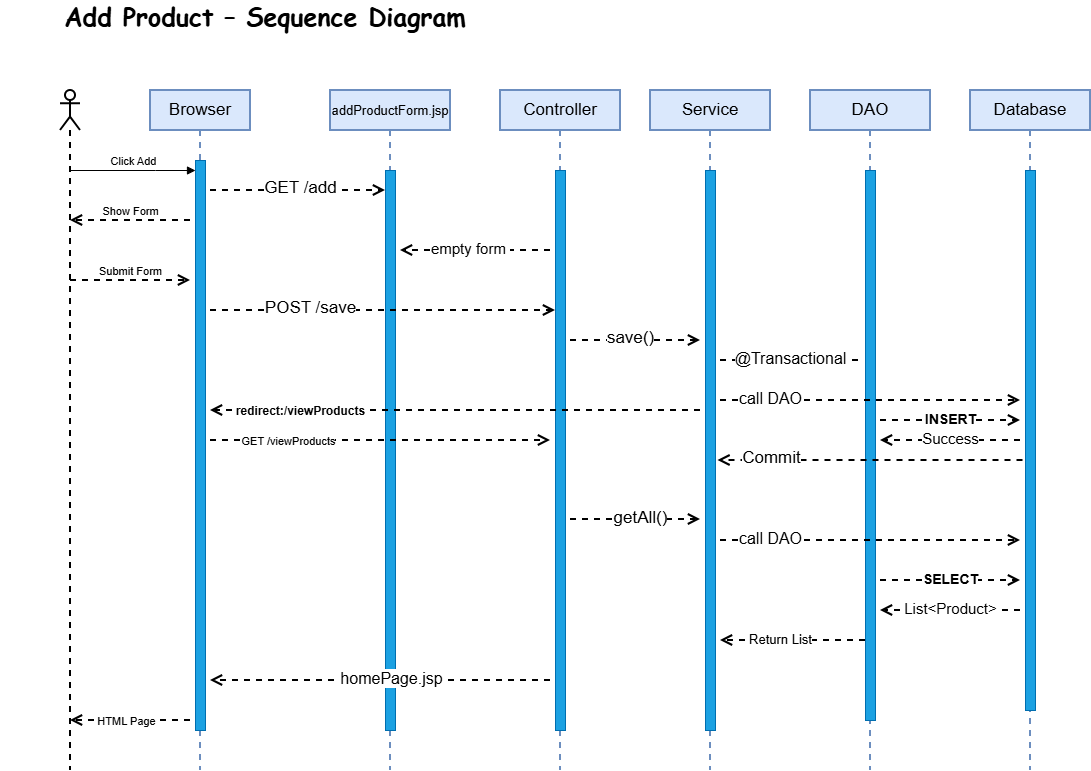

The diagram above was exported from draw.io. Its source (the exported page's mxGraphModel, read from the mxfile embedded in the PNG):
<mxGraphModel dx="1418" dy="788" grid="1" gridSize="10" guides="1" tooltips="1" connect="1" arrows="1" fold="1" page="1" pageScale="1" pageWidth="850" pageHeight="1100" math="0" shadow="0">
  <root>
    <mxCell id="0" />
    <mxCell id="1" parent="0" />
    <mxCell id="aM9ryv3xv72pqoxQDRHE-1" parent="1" style="shape=umlLifeline;perimeter=lifelinePerimeter;whiteSpace=wrap;html=1;container=0;dropTarget=0;collapsible=0;recursiveResize=0;outlineConnect=0;portConstraint=eastwest;newEdgeStyle={&quot;edgeStyle&quot;:&quot;elbowEdgeStyle&quot;,&quot;elbow&quot;:&quot;vertical&quot;,&quot;curved&quot;:0,&quot;rounded&quot;:0};fillColor=#dae8fc;strokeColor=#6c8ebf;strokeWidth=2;" value="&lt;font style=&quot;font-size: 17px;&quot;&gt;Browser&lt;/font&gt;" vertex="1">
      <mxGeometry height="680" width="100" x="160" y="120" as="geometry" />
    </mxCell>
    <mxCell id="aM9ryv3xv72pqoxQDRHE-2" parent="aM9ryv3xv72pqoxQDRHE-1" style="html=1;points=[];perimeter=orthogonalPerimeter;outlineConnect=0;targetShapes=umlLifeline;portConstraint=eastwest;newEdgeStyle={&quot;edgeStyle&quot;:&quot;elbowEdgeStyle&quot;,&quot;elbow&quot;:&quot;vertical&quot;,&quot;curved&quot;:0,&quot;rounded&quot;:0};fillColor=#1ba1e2;fontColor=#ffffff;strokeColor=#006EAF;" value="" vertex="1">
      <mxGeometry height="570" width="10" x="45" y="70" as="geometry" />
    </mxCell>
    <mxCell id="aM9ryv3xv72pqoxQDRHE-5" parent="1" style="shape=umlLifeline;perimeter=lifelinePerimeter;whiteSpace=wrap;html=1;container=0;dropTarget=0;collapsible=0;recursiveResize=0;outlineConnect=0;portConstraint=eastwest;newEdgeStyle={&quot;edgeStyle&quot;:&quot;elbowEdgeStyle&quot;,&quot;elbow&quot;:&quot;vertical&quot;,&quot;curved&quot;:0,&quot;rounded&quot;:0};fillColor=#dae8fc;strokeColor=#6c8ebf;strokeWidth=2;" value="&lt;font style=&quot;font-size: 13px;&quot;&gt;addProductForm.jsp&lt;/font&gt;" vertex="1">
      <mxGeometry height="680" width="120" x="340" y="120" as="geometry" />
    </mxCell>
    <mxCell id="aM9ryv3xv72pqoxQDRHE-6" parent="aM9ryv3xv72pqoxQDRHE-5" style="html=1;points=[];perimeter=orthogonalPerimeter;outlineConnect=0;targetShapes=umlLifeline;portConstraint=eastwest;newEdgeStyle={&quot;edgeStyle&quot;:&quot;elbowEdgeStyle&quot;,&quot;elbow&quot;:&quot;vertical&quot;,&quot;curved&quot;:0,&quot;rounded&quot;:0};fillColor=#1ba1e2;fontColor=#ffffff;strokeColor=#006EAF;" value="" vertex="1">
      <mxGeometry height="560" width="10" x="55" y="80" as="geometry" />
    </mxCell>
    <mxCell id="aM9ryv3xv72pqoxQDRHE-10" edge="1" parent="1" style="html=1;verticalAlign=bottom;endArrow=open;dashed=1;endSize=8;edgeStyle=elbowEdgeStyle;elbow=vertical;curved=0;rounded=0;strokeWidth=2;" value="&lt;font style=&quot;font-size: 17px;&quot;&gt;GET /add&lt;/font&gt;">
      <mxGeometry relative="1" x="0.0286" y="-10" as="geometry">
        <mxPoint as="offset" />
        <Array as="points">
          <mxPoint x="300" y="220" />
        </Array>
        <mxPoint x="220" y="220" as="sourcePoint" />
        <mxPoint x="395" y="220" as="targetPoint" />
      </mxGeometry>
    </mxCell>
    <mxCell id="b-7Bn3clIBWnQcRZ88c2-1" parent="1" style="shape=umlLifeline;perimeter=lifelinePerimeter;whiteSpace=wrap;html=1;container=1;dropTarget=0;collapsible=0;recursiveResize=0;outlineConnect=0;portConstraint=eastwest;newEdgeStyle={&quot;curved&quot;:0,&quot;rounded&quot;:0};participant=umlActor;strokeWidth=2;" value="" vertex="1">
      <mxGeometry height="680" width="20" x="70" y="120" as="geometry" />
    </mxCell>
    <mxCell id="b-7Bn3clIBWnQcRZ88c2-2" parent="1" style="shape=umlLifeline;perimeter=lifelinePerimeter;whiteSpace=wrap;html=1;container=0;dropTarget=0;collapsible=0;recursiveResize=0;outlineConnect=0;portConstraint=eastwest;newEdgeStyle={&quot;edgeStyle&quot;:&quot;elbowEdgeStyle&quot;,&quot;elbow&quot;:&quot;vertical&quot;,&quot;curved&quot;:0,&quot;rounded&quot;:0};fillColor=#dae8fc;strokeColor=#6c8ebf;strokeWidth=2;" value="&lt;font style=&quot;font-size: 17px;&quot;&gt;Controller        &lt;/font&gt;" vertex="1">
      <mxGeometry height="680" width="120" x="510" y="120" as="geometry" />
    </mxCell>
    <mxCell id="b-7Bn3clIBWnQcRZ88c2-3" parent="b-7Bn3clIBWnQcRZ88c2-2" style="html=1;points=[];perimeter=orthogonalPerimeter;outlineConnect=0;targetShapes=umlLifeline;portConstraint=eastwest;newEdgeStyle={&quot;edgeStyle&quot;:&quot;elbowEdgeStyle&quot;,&quot;elbow&quot;:&quot;vertical&quot;,&quot;curved&quot;:0,&quot;rounded&quot;:0};fillColor=#1ba1e2;fontColor=#ffffff;strokeColor=#006EAF;" value="" vertex="1">
      <mxGeometry height="560" width="10" x="55" y="80" as="geometry" />
    </mxCell>
    <mxCell id="b-7Bn3clIBWnQcRZ88c2-4" parent="1" style="shape=umlLifeline;perimeter=lifelinePerimeter;whiteSpace=wrap;html=1;container=0;dropTarget=0;collapsible=0;recursiveResize=0;outlineConnect=0;portConstraint=eastwest;newEdgeStyle={&quot;edgeStyle&quot;:&quot;elbowEdgeStyle&quot;,&quot;elbow&quot;:&quot;vertical&quot;,&quot;curved&quot;:0,&quot;rounded&quot;:0};fillColor=#dae8fc;strokeColor=#6c8ebf;strokeWidth=2;" value="&lt;font style=&quot;font-size: 17px;&quot;&gt;Service                &lt;/font&gt;" vertex="1">
      <mxGeometry height="680" width="120" x="660" y="120" as="geometry" />
    </mxCell>
    <mxCell id="b-7Bn3clIBWnQcRZ88c2-5" parent="b-7Bn3clIBWnQcRZ88c2-4" style="html=1;points=[];perimeter=orthogonalPerimeter;outlineConnect=0;targetShapes=umlLifeline;portConstraint=eastwest;newEdgeStyle={&quot;edgeStyle&quot;:&quot;elbowEdgeStyle&quot;,&quot;elbow&quot;:&quot;vertical&quot;,&quot;curved&quot;:0,&quot;rounded&quot;:0};fillColor=#1ba1e2;fontColor=#ffffff;strokeColor=#006EAF;" value="" vertex="1">
      <mxGeometry height="560" width="10" x="55" y="80" as="geometry" />
    </mxCell>
    <mxCell id="b-7Bn3clIBWnQcRZ88c2-6" parent="1" style="shape=umlLifeline;perimeter=lifelinePerimeter;whiteSpace=wrap;html=1;container=0;dropTarget=0;collapsible=0;recursiveResize=0;outlineConnect=0;portConstraint=eastwest;newEdgeStyle={&quot;edgeStyle&quot;:&quot;elbowEdgeStyle&quot;,&quot;elbow&quot;:&quot;vertical&quot;,&quot;curved&quot;:0,&quot;rounded&quot;:0};fillColor=#dae8fc;strokeColor=#6c8ebf;strokeWidth=2;" value="&lt;font style=&quot;font-size: 17px;&quot;&gt;DAO                        &lt;/font&gt;" vertex="1">
      <mxGeometry height="680" width="120" x="820" y="120" as="geometry" />
    </mxCell>
    <mxCell id="b-7Bn3clIBWnQcRZ88c2-7" parent="b-7Bn3clIBWnQcRZ88c2-6" style="html=1;points=[];perimeter=orthogonalPerimeter;outlineConnect=0;targetShapes=umlLifeline;portConstraint=eastwest;newEdgeStyle={&quot;edgeStyle&quot;:&quot;elbowEdgeStyle&quot;,&quot;elbow&quot;:&quot;vertical&quot;,&quot;curved&quot;:0,&quot;rounded&quot;:0};fillColor=#1ba1e2;fontColor=#ffffff;strokeColor=#006EAF;" value="" vertex="1">
      <mxGeometry height="550" width="10" x="55" y="80" as="geometry" />
    </mxCell>
    <mxCell id="b-7Bn3clIBWnQcRZ88c2-8" parent="1" style="shape=umlLifeline;perimeter=lifelinePerimeter;whiteSpace=wrap;html=1;container=0;dropTarget=0;collapsible=0;recursiveResize=0;outlineConnect=0;portConstraint=eastwest;newEdgeStyle={&quot;edgeStyle&quot;:&quot;elbowEdgeStyle&quot;,&quot;elbow&quot;:&quot;vertical&quot;,&quot;curved&quot;:0,&quot;rounded&quot;:0};fillColor=#dae8fc;strokeColor=#6c8ebf;strokeWidth=2;" value="&lt;font style=&quot;font-size: 17px;&quot;&gt;Database                        &lt;/font&gt;" vertex="1">
      <mxGeometry height="680" width="120" x="980" y="120" as="geometry" />
    </mxCell>
    <mxCell id="b-7Bn3clIBWnQcRZ88c2-9" parent="b-7Bn3clIBWnQcRZ88c2-8" style="html=1;points=[];perimeter=orthogonalPerimeter;outlineConnect=0;targetShapes=umlLifeline;portConstraint=eastwest;newEdgeStyle={&quot;edgeStyle&quot;:&quot;elbowEdgeStyle&quot;,&quot;elbow&quot;:&quot;vertical&quot;,&quot;curved&quot;:0,&quot;rounded&quot;:0};fillColor=#1ba1e2;fontColor=#ffffff;strokeColor=#006EAF;" value="" vertex="1">
      <mxGeometry height="540" width="10" x="55" y="80" as="geometry" />
    </mxCell>
    <mxCell id="b-7Bn3clIBWnQcRZ88c2-10" edge="1" parent="1" style="html=1;verticalAlign=bottom;endArrow=block;edgeStyle=elbowEdgeStyle;elbow=vertical;curved=0;rounded=0;" target="aM9ryv3xv72pqoxQDRHE-2" value="Click Add">
      <mxGeometry relative="1" as="geometry">
        <Array as="points">
          <mxPoint x="165" y="200" />
        </Array>
        <mxPoint x="80" y="200" as="sourcePoint" />
        <mxPoint x="260" y="200" as="targetPoint" />
      </mxGeometry>
    </mxCell>
    <mxCell id="b-7Bn3clIBWnQcRZ88c2-11" edge="1" parent="1" style="html=1;verticalAlign=bottom;endArrow=open;dashed=1;endSize=8;edgeStyle=elbowEdgeStyle;elbow=vertical;curved=0;rounded=0;strokeWidth=2;" value="Show Form">
      <mxGeometry relative="1" as="geometry">
        <Array as="points">
          <mxPoint x="115" y="250" />
        </Array>
        <mxPoint x="200" y="250" as="sourcePoint" />
        <mxPoint x="80" y="250" as="targetPoint" />
      </mxGeometry>
    </mxCell>
    <mxCell id="b-7Bn3clIBWnQcRZ88c2-13" edge="1" parent="1" source="b-7Bn3clIBWnQcRZ88c2-1" style="html=1;verticalAlign=bottom;endArrow=open;dashed=1;endSize=8;edgeStyle=elbowEdgeStyle;elbow=vertical;curved=0;rounded=0;strokeWidth=2;" value="Submit Form">
      <mxGeometry relative="1" as="geometry">
        <Array as="points">
          <mxPoint x="170" y="310" />
        </Array>
        <mxPoint x="90" y="310" as="sourcePoint" />
        <mxPoint x="200" y="310" as="targetPoint" />
      </mxGeometry>
    </mxCell>
    <mxCell id="b-7Bn3clIBWnQcRZ88c2-15" edge="1" parent="1" style="html=1;verticalAlign=bottom;endArrow=open;dashed=1;endSize=8;edgeStyle=elbowEdgeStyle;elbow=vertical;curved=0;rounded=0;strokeWidth=2;" value="&lt;font style=&quot;font-size: 15px;&quot;&gt;empty form&amp;nbsp;&lt;/font&gt;">
      <mxGeometry relative="1" x="0.0667" y="10" as="geometry">
        <mxPoint as="offset" />
        <Array as="points">
          <mxPoint x="500" y="280" />
        </Array>
        <mxPoint x="560" y="280" as="sourcePoint" />
        <mxPoint x="410" y="280" as="targetPoint" />
      </mxGeometry>
    </mxCell>
    <mxCell id="b-7Bn3clIBWnQcRZ88c2-29" edge="1" parent="1" style="html=1;verticalAlign=bottom;endArrow=open;dashed=1;endSize=8;edgeStyle=elbowEdgeStyle;elbow=vertical;curved=0;rounded=0;strokeWidth=2;" target="b-7Bn3clIBWnQcRZ88c2-3" value="&lt;font style=&quot;font-size: 17px;&quot;&gt;POST /save&lt;/font&gt;">
      <mxGeometry relative="1" x="-0.4203" y="-10" as="geometry">
        <mxPoint as="offset" />
        <Array as="points">
          <mxPoint x="310" y="340" />
        </Array>
        <mxPoint x="220" y="340" as="sourcePoint" />
        <mxPoint x="710" y="340" as="targetPoint" />
      </mxGeometry>
    </mxCell>
    <mxCell id="b-7Bn3clIBWnQcRZ88c2-30" edge="1" parent="1" style="html=1;verticalAlign=bottom;endArrow=open;dashed=1;endSize=8;edgeStyle=elbowEdgeStyle;elbow=vertical;curved=0;rounded=0;strokeWidth=2;" value="&lt;font style=&quot;font-size: 17px;&quot;&gt;save()&lt;/font&gt;">
      <mxGeometry relative="1" x="-0.0805" y="-10" as="geometry">
        <mxPoint as="offset" />
        <Array as="points">
          <mxPoint x="670" y="370" />
        </Array>
        <mxPoint x="580" y="370" as="sourcePoint" />
        <mxPoint x="710" y="370.5" as="targetPoint" />
      </mxGeometry>
    </mxCell>
    <mxCell id="b-7Bn3clIBWnQcRZ88c2-31" edge="1" parent="1" style="html=1;verticalAlign=bottom;endArrow=none;dashed=1;endSize=8;edgeStyle=elbowEdgeStyle;elbow=vertical;curved=0;rounded=0;endFill=0;strokeWidth=2;" value="&lt;font style=&quot;font-size: 16px;&quot;&gt;@Transactional&lt;/font&gt;">
      <mxGeometry relative="1" x="-0.0036" y="-10" as="geometry">
        <mxPoint as="offset" />
        <Array as="points">
          <mxPoint x="820" y="390" />
        </Array>
        <mxPoint x="730" y="390" as="sourcePoint" />
        <mxPoint x="870" y="390.5" as="targetPoint" />
      </mxGeometry>
    </mxCell>
    <mxCell id="b-7Bn3clIBWnQcRZ88c2-32" edge="1" parent="1" style="html=1;verticalAlign=bottom;endArrow=open;dashed=1;endSize=8;edgeStyle=elbowEdgeStyle;elbow=vertical;curved=0;rounded=0;strokeWidth=2;" value="&lt;font style=&quot;font-size: 16px;&quot;&gt;call DAO&lt;/font&gt;">
      <mxGeometry relative="1" x="-0.6667" y="-10" as="geometry">
        <mxPoint as="offset" />
        <Array as="points">
          <mxPoint x="820" y="430" />
        </Array>
        <mxPoint x="730" y="430" as="sourcePoint" />
        <mxPoint x="1030" y="430" as="targetPoint" />
      </mxGeometry>
    </mxCell>
    <mxCell id="b-7Bn3clIBWnQcRZ88c2-33" edge="1" parent="1" style="html=1;verticalAlign=bottom;endArrow=open;dashed=1;endSize=8;edgeStyle=elbowEdgeStyle;elbow=vertical;curved=0;rounded=0;strokeWidth=2;" value="&lt;font style=&quot;font-size: 14px;&quot;&gt;&lt;b&gt;INSERT&lt;/b&gt;&lt;/font&gt;">
      <mxGeometry relative="1" x="-0.0036" y="-10" as="geometry">
        <mxPoint as="offset" />
        <Array as="points">
          <mxPoint x="980" y="450" />
        </Array>
        <mxPoint x="890" y="450" as="sourcePoint" />
        <mxPoint x="1030" y="450.5" as="targetPoint" />
      </mxGeometry>
    </mxCell>
    <mxCell id="b-7Bn3clIBWnQcRZ88c2-35" edge="1" parent="1" style="html=1;verticalAlign=bottom;endArrow=open;dashed=1;endSize=8;edgeStyle=elbowEdgeStyle;elbow=vertical;curved=0;rounded=0;strokeWidth=2;" value="&lt;font style=&quot;font-size: 15px;&quot;&gt;Success&lt;/font&gt;">
      <mxGeometry relative="1" y="10" as="geometry">
        <mxPoint as="offset" />
        <Array as="points">
          <mxPoint x="980" y="470" />
        </Array>
        <mxPoint x="1030" y="470" as="sourcePoint" />
        <mxPoint x="890" y="470" as="targetPoint" />
      </mxGeometry>
    </mxCell>
    <mxCell id="b-7Bn3clIBWnQcRZ88c2-39" edge="1" parent="1" style="html=1;verticalAlign=bottom;endArrow=open;dashed=1;endSize=8;edgeStyle=elbowEdgeStyle;elbow=vertical;curved=0;rounded=0;strokeWidth=2;" value="&lt;font style=&quot;font-size: 17px;&quot;&gt;Commit&lt;/font&gt;">
      <mxGeometry relative="1" x="0.6557" y="10" as="geometry">
        <mxPoint as="offset" />
        <Array as="points">
          <mxPoint x="817.5" y="490" />
        </Array>
        <mxPoint x="1032.5" y="490" as="sourcePoint" />
        <mxPoint x="727.5" y="490" as="targetPoint" />
      </mxGeometry>
    </mxCell>
    <mxCell id="b-7Bn3clIBWnQcRZ88c2-40" edge="1" parent="1" style="html=1;verticalAlign=bottom;endArrow=open;dashed=1;endSize=8;edgeStyle=elbowEdgeStyle;elbow=horizontal;curved=0;rounded=0;strokeWidth=2;" value="&lt;font style=&quot;font-size: 12px;&quot;&gt;&lt;b style=&quot;&quot;&gt;redirect:/viewProducts&lt;/b&gt;&lt;/font&gt;">
      <mxGeometry relative="1" x="0.6327" y="10" as="geometry">
        <mxPoint as="offset" />
        <Array as="points">
          <mxPoint x="310" y="440" />
        </Array>
        <mxPoint x="710" y="440" as="sourcePoint" />
        <mxPoint x="220" y="440" as="targetPoint" />
      </mxGeometry>
    </mxCell>
    <mxCell id="b-7Bn3clIBWnQcRZ88c2-41" edge="1" parent="1" style="html=1;verticalAlign=bottom;endArrow=open;dashed=1;endSize=8;edgeStyle=elbowEdgeStyle;elbow=vertical;curved=0;rounded=0;strokeWidth=2;" value="GET /viewProducts">
      <mxGeometry relative="1" x="-0.5422" y="-10" as="geometry">
        <mxPoint as="offset" />
        <Array as="points">
          <mxPoint x="300" y="470" />
        </Array>
        <mxPoint x="220" y="470" as="sourcePoint" />
        <mxPoint x="560" y="470" as="targetPoint" />
      </mxGeometry>
    </mxCell>
    <mxCell id="b-7Bn3clIBWnQcRZ88c2-44" edge="1" parent="1" style="html=1;verticalAlign=bottom;endArrow=open;dashed=1;endSize=8;edgeStyle=elbowEdgeStyle;elbow=vertical;curved=0;rounded=0;strokeWidth=2;" value="&lt;font style=&quot;font-size: 16px;&quot;&gt;homePage.jsp&lt;/font&gt;">
      <mxGeometry relative="1" x="-0.0667" y="10" as="geometry">
        <mxPoint as="offset" />
        <Array as="points">
          <mxPoint x="500" y="710" />
        </Array>
        <mxPoint x="560" y="710" as="sourcePoint" />
        <mxPoint x="220" y="710" as="targetPoint" />
      </mxGeometry>
    </mxCell>
    <mxCell id="b-7Bn3clIBWnQcRZ88c2-45" edge="1" parent="1" style="html=1;verticalAlign=bottom;endArrow=open;dashed=1;endSize=8;edgeStyle=elbowEdgeStyle;elbow=vertical;curved=0;rounded=0;strokeWidth=2;" value="HTML Page">
      <mxGeometry relative="1" x="0.0667" y="10" as="geometry">
        <mxPoint as="offset" />
        <Array as="points">
          <mxPoint x="170" y="750" />
        </Array>
        <mxPoint x="200" y="750" as="sourcePoint" />
        <mxPoint x="80" y="750" as="targetPoint" />
      </mxGeometry>
    </mxCell>
    <mxCell id="b-7Bn3clIBWnQcRZ88c2-46" edge="1" parent="1" style="html=1;verticalAlign=bottom;endArrow=open;dashed=1;endSize=8;edgeStyle=elbowEdgeStyle;elbow=vertical;curved=0;rounded=0;strokeWidth=2;" value="&lt;font style=&quot;font-size: 17px;&quot;&gt;getAll()&lt;/font&gt;">
      <mxGeometry relative="1" x="0.0728" y="-11" as="geometry">
        <mxPoint as="offset" />
        <Array as="points">
          <mxPoint x="670" y="549" />
        </Array>
        <mxPoint x="580" y="549" as="sourcePoint" />
        <mxPoint x="710" y="549.5" as="targetPoint" />
      </mxGeometry>
    </mxCell>
    <mxCell id="b-7Bn3clIBWnQcRZ88c2-47" edge="1" parent="1" style="html=1;verticalAlign=bottom;endArrow=open;dashed=1;endSize=8;edgeStyle=elbowEdgeStyle;elbow=vertical;curved=0;rounded=0;strokeWidth=2;" value="&lt;font style=&quot;font-size: 16px;&quot;&gt;call DAO&lt;/font&gt;">
      <mxGeometry relative="1" x="-0.6667" y="-10" as="geometry">
        <mxPoint as="offset" />
        <Array as="points">
          <mxPoint x="820" y="570" />
        </Array>
        <mxPoint x="730" y="570" as="sourcePoint" />
        <mxPoint x="1030" y="570" as="targetPoint" />
      </mxGeometry>
    </mxCell>
    <mxCell id="b-7Bn3clIBWnQcRZ88c2-48" edge="1" parent="1" style="html=1;verticalAlign=bottom;endArrow=open;dashed=1;endSize=8;edgeStyle=elbowEdgeStyle;elbow=vertical;curved=0;rounded=0;strokeWidth=2;" value="&lt;font style=&quot;font-size: 14px;&quot;&gt;&lt;b&gt;SELECT&lt;/b&gt;&lt;/font&gt;">
      <mxGeometry relative="1" x="-0.0036" y="-10" as="geometry">
        <mxPoint as="offset" />
        <Array as="points">
          <mxPoint x="980" y="610" />
        </Array>
        <mxPoint x="890" y="610" as="sourcePoint" />
        <mxPoint x="1030" y="610.5" as="targetPoint" />
      </mxGeometry>
    </mxCell>
    <mxCell id="b-7Bn3clIBWnQcRZ88c2-49" edge="1" parent="1" style="html=1;verticalAlign=bottom;endArrow=open;dashed=1;endSize=8;edgeStyle=elbowEdgeStyle;elbow=vertical;curved=0;rounded=0;strokeWidth=2;" value="&lt;font style=&quot;font-size: 15px;&quot;&gt;List&amp;lt;Product&amp;gt;&lt;/font&gt;">
      <mxGeometry relative="1" y="10" as="geometry">
        <mxPoint as="offset" />
        <Array as="points">
          <mxPoint x="980" y="640" />
        </Array>
        <mxPoint x="1030" y="640" as="sourcePoint" />
        <mxPoint x="890" y="640" as="targetPoint" />
      </mxGeometry>
    </mxCell>
    <mxCell id="b-7Bn3clIBWnQcRZ88c2-50" edge="1" parent="1" source="b-7Bn3clIBWnQcRZ88c2-7" style="html=1;verticalAlign=bottom;endArrow=open;dashed=1;endSize=8;edgeStyle=elbowEdgeStyle;elbow=vertical;curved=0;rounded=0;strokeWidth=2;" value="&lt;font style=&quot;font-size: 13px;&quot;&gt;Return List&lt;/font&gt;">
      <mxGeometry relative="1" x="0.1724" y="10" as="geometry">
        <mxPoint as="offset" />
        <Array as="points">
          <mxPoint x="820" y="670" />
        </Array>
        <mxPoint x="1030" y="670" as="sourcePoint" />
        <mxPoint x="730" y="670" as="targetPoint" />
      </mxGeometry>
    </mxCell>
    <mxCell id="b-7Bn3clIBWnQcRZ88c2-51" parent="1" style="text;html=1;whiteSpace=wrap;strokeColor=none;fillColor=none;align=center;verticalAlign=middle;rounded=0;strokeWidth=5;" value="&lt;font style=&quot;font-size: 25px;&quot; face=&quot;Comic Sans MS&quot;&gt;&lt;b&gt; Add Product – Sequence Diagram&lt;/b&gt;&lt;/font&gt;" vertex="1">
      <mxGeometry height="30" width="530" x="10" y="30" as="geometry" />
    </mxCell>
  </root>
</mxGraphModel>